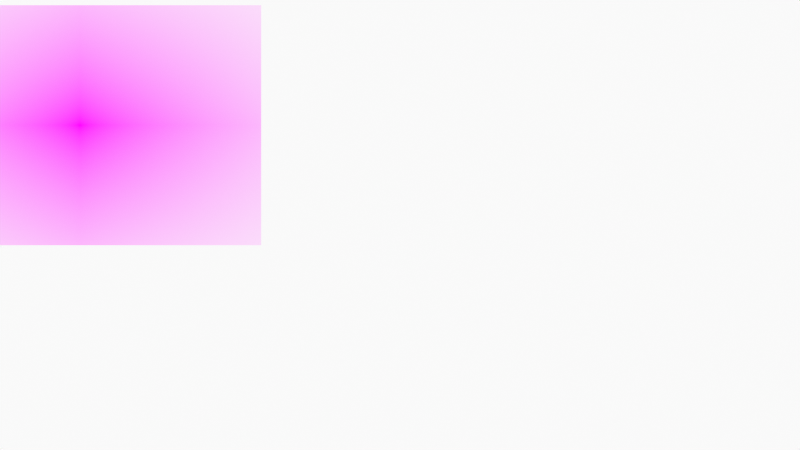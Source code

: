 # Source: ActiveAgilityDancerGestureAndBreakdown.blend  (saved by Blender 3.0.42; exported with 4.5.12 LTS)
import bpy
from mathutils import Matrix  # noqa: F401  (used for matrix-valued properties, if any)

bpy.ops.wm.read_factory_settings(use_empty=True)
scene = bpy.context.scene
scene.name = 'Scene'

# ---- collections
col_collection = bpy.data.collections.new('Collection'); scene.collection.children.link(col_collection)
col_camera = bpy.data.collections.new('Camera'); scene.collection.children.link(col_camera)

# ---- images (referenced by path relative to the original .blend; pixels are not part of the script)
import os
ASSET_DIR = os.environ.get("B2B_ASSET_DIR", "")  # directory of the original .blend (textures are referenced by path, not embedded)
HERE = os.path.dirname(os.path.abspath(__file__))  # packed textures are extracted next to this script under _unpacked/

def load_image(name, relpath, width, height, colorspace="sRGB"):
    """Load a texture the original file referenced (path relative to the .blend, or extracted next to this script)."""
    p = next((c for c in (os.path.join(HERE, relpath), os.path.join(ASSET_DIR, relpath)) if relpath and os.path.exists(c)), "")
    if p:
        img = bpy.data.images.load(p, check_existing=True)
        img.name = name
    else:  # same state as the original file: an image datablock whose file is absent (Cycles renders it pink)
        img = bpy.data.images.new(name, width, height)
        img.source = "FILE"
        img.filepath = "//" + (relpath or name)
    img.colorspace_settings.name = colorspace
    return img
img_97586053_03fb_40bc_9681_13df92c1ef57_active_agility_dancer_4153 = load_image('97586053-03fb-40bc-9681-13df92c1ef57-active-agility-dancer-4153', '97586053-03fb-40bc-9681-13df92c1ef57-active-agility-dancer-415307_20181205104231-356e5844-575a-46be-b342-4bcef08835d5.jpg', 1024, 1024, 'sRGB')

# ---- materials (node trees are filled in below, after node groups)
mat_solid_stroke = bpy.data.materials.new('Solid Stroke')
mat_solid_stroke.use_transparent_shadow = False
mat_squares_stroke = bpy.data.materials.new('Squares Stroke')
mat_squares_stroke.use_transparent_shadow = False
mat_solid_fill = bpy.data.materials.new('Solid Fill')
mat_solid_fill.use_transparent_shadow = False
mat_dots_stroke = bpy.data.materials.new('Dots Stroke')
mat_dots_stroke.use_transparent_shadow = False
mat_97586053_03fb_40bc_9681_13df92c1ef57_active_agility_dancer_4153 = bpy.data.materials.new('97586053-03fb-40bc-9681-13df92c1ef57-active-agility-dancer-4153')
mat_97586053_03fb_40bc_9681_13df92c1ef57_active_agility_dancer_4153.surface_render_method = 'BLENDED'
mat_97586053_03fb_40bc_9681_13df92c1ef57_active_agility_dancer_4153.blend_method = 'BLEND'
mat_97586053_03fb_40bc_9681_13df92c1ef57_active_agility_dancer_4153.use_transparent_shadow = False

# ---- node groups
ng_iap_shadeless = bpy.data.node_groups.new('IAP_SHADELESS', 'ShaderNodeTree')
_s = ng_iap_shadeless.interface.new_socket(name='Shader', in_out='OUTPUT', socket_type='NodeSocketShader')
_s = ng_iap_shadeless.interface.new_socket(name='Color', in_out='INPUT', socket_type='NodeSocketColor')
_N = ng_iap_shadeless.nodes; _L = ng_iap_shadeless.links
n0 = _N.new('NodeGroupOutput'); n0.name = 'Group Output'; n0.location = (0, 0)
n1 = _N.new('NodeGroupInput'); n1.name = 'Group Input'; n1.location = (-600, -240)
n2 = _N.new('ShaderNodeBsdfDiffuse'); n2.name = 'Diffuse BSDF'; n2.location = (-400, -60)
n3 = _N.new('ShaderNodeEmission'); n3.name = 'Emission'; n3.location = (-400, -240)
n4 = _N.new('ShaderNodeLightPath'); n4.name = 'Light Path'; n4.location = (-1200, 30)
n5 = _N.new('ShaderNodeMath'); n5.name = 'Math'; n5.location = (-800, 30)
n5.label = 'Bounce Count'
n5.operation = 'SUBTRACT'
n6 = _N.new('ShaderNodeMath'); n6.name = 'Math.001'; n6.location = (-600, 30)
n6.label = 'Camera or Refracted'
n6.operation = 'SUBTRACT'
n6.inputs[0].default_value = 1.0
n7 = _N.new('ShaderNodeMath'); n7.name = 'Math.002'; n7.location = (-1000, 390)
n7.label = 'Limit Reflections'
n7.operation = 'SUBTRACT'
n7.inputs[0].default_value = 2.0
n8 = _N.new('ShaderNodeMath'); n8.name = 'Math.003'; n8.location = (-800, 300)
n8.label = 'Camera Ray to Glossy'
n8.operation = 'MULTIPLY'
n9 = _N.new('ShaderNodeMath'); n9.name = 'Math.004'; n9.location = (-600, 210)
n9.label = 'Shadow or Reflection?'
n9.operation = 'MAXIMUM'
n10 = _N.new('ShaderNodeMath'); n10.name = 'Math.005'; n10.location = (-400, 120)
n10.label = 'Shadow, Reflect or Refract?'
n10.operation = 'MAXIMUM'
n11 = _N.new('ShaderNodeMixShader'); n11.name = 'Mix Shader'; n11.location = (-200, 0)
_L.new(n1.outputs[0], n2.inputs[0])
_L.new(n1.outputs[0], n3.inputs[0])
_L.new(n4.outputs[9], n5.inputs[0])
_L.new(n4.outputs[13], n5.inputs[1])
_L.new(n5.outputs[0], n6.inputs[1])
_L.new(n4.outputs[9], n7.inputs[1])
_L.new(n7.outputs[0], n8.inputs[0])
_L.new(n4.outputs[3], n8.inputs[1])
_L.new(n8.outputs[0], n9.inputs[0])
_L.new(n4.outputs[1], n9.inputs[1])
_L.new(n9.outputs[0], n10.inputs[0])
_L.new(n6.outputs[0], n10.inputs[1])
_L.new(n10.outputs[0], n11.inputs[0])
_L.new(n2.outputs[0], n11.inputs[1])
_L.new(n3.outputs[0], n11.inputs[2])
_L.new(n11.outputs[0], n0.inputs[0])
n0.is_active_output = True

# ---- material node trees
mat_dots_stroke.use_nodes = True; mat_dots_stroke.node_tree.nodes.clear()
_N = mat_dots_stroke.node_tree.nodes; _L = mat_dots_stroke.node_tree.links
n0 = _N.new('ShaderNodeOutputMaterial'); n0.name = 'Material Output'; n0.location = (300, 300)
n1 = _N.new('ShaderNodeBsdfPrincipled'); n1.name = 'Principled BSDF'; n1.location = (10, 300)
n1.distribution = 'GGX'
n1.subsurface_method = 'BURLEY'
n1.inputs[2].default_value = 0.4
n1.inputs[3].default_value = 1.45
n1.inputs[27].default_value = (0.0, 0.0, 0.0, 1.0)
n1.inputs[28].default_value = 1.0
_L.new(n1.outputs[0], n0.inputs[0])
n0.is_active_output = True
mat_97586053_03fb_40bc_9681_13df92c1ef57_active_agility_dancer_4153.use_nodes = True; mat_97586053_03fb_40bc_9681_13df92c1ef57_active_agility_dancer_4153.node_tree.nodes.clear()
_N = mat_97586053_03fb_40bc_9681_13df92c1ef57_active_agility_dancer_4153.node_tree.nodes; _L = mat_97586053_03fb_40bc_9681_13df92c1ef57_active_agility_dancer_4153.node_tree.links
n0 = _N.new('ShaderNodeOutputMaterial'); n0.name = 'Material Output'; n0.location = (300, 300)
n1 = _N.new('ShaderNodeTexImage'); n1.name = 'Image Texture'; n1.location = (-400, 60)
n1.image = img_97586053_03fb_40bc_9681_13df92c1ef57_active_agility_dancer_4153
n1.extension = 'CLIP'
n2 = _N.new('ShaderNodeGroup'); n2.name = 'Group'; n2.location = (-200, 60)
n2.node_tree = ng_iap_shadeless
n3 = _N.new('ShaderNodeBsdfTransparent'); n3.name = 'Transparent BSDF'; n3.location = (-200, 240)
n4 = _N.new('ShaderNodeMixShader'); n4.name = 'Mix Shader'; n4.location = (0, 300)
_L.new(n1.outputs[0], n2.inputs[0])
_L.new(n1.outputs[1], n4.inputs[0])
_L.new(n3.outputs[0], n4.inputs[1])
_L.new(n2.outputs[0], n4.inputs[2])
_L.new(n4.outputs[0], n0.inputs[0])
n0.is_active_output = True

# ---- world
world_world = bpy.data.worlds.new('World'); scene.world = world_world
world_world.use_nodes = True; world_world.node_tree.nodes.clear()
_N = world_world.node_tree.nodes; _L = world_world.node_tree.links
n0 = _N.new('ShaderNodeOutputWorld'); n0.name = 'World Output'; n0.location = (300, 300)
n1 = _N.new('ShaderNodeBackground'); n1.name = 'Background'; n1.location = (10, 300)
n1.inputs[0].default_value = (0.9513, 0.9513, 0.9513, 1.0)
_L.new(n1.outputs[0], n0.inputs[0])
n0.is_active_output = True
world_world.color = (0.9513, 0.9513, 0.9513)
world_world.use_sun_shadow = False
world_world.sun_shadow_jitter_overblur = 0.0

# ---- cameras
cam_camera = bpy.data.cameras.new('Camera')
cam_camera.type = 'ORTHO'
cam_camera.ortho_scale = 10.0
cam_camera.display_size = 2.0

# ---- meshes
me_97586053_03fb_40bc_9681_13df92c1ef57_active_agility_dancer_4153 = bpy.data.meshes.new('97586053-03fb-40bc-9681-13df92c1ef57-active-agility-dancer-4153')
me_97586053_03fb_40bc_9681_13df92c1ef57_active_agility_dancer_4153.from_pydata([(-0.7549, -0.5, 0.0), (0.7549, -0.5, 0.0), (-0.7549, 0.5, 0.0), (0.7549, 0.5, 0.0)], [], [(0, 1, 3, 2)])
_uv = me_97586053_03fb_40bc_9681_13df92c1ef57_active_agility_dancer_4153.uv_layers.new(name='UVMap')
_uv.uv.foreach_set('vector', [0.0, 0.0, 1.0, 0.0, 1.0, 1.0, 0.0, 1.0])
me_97586053_03fb_40bc_9681_13df92c1ef57_active_agility_dancer_4153.materials.append(mat_97586053_03fb_40bc_9681_13df92c1ef57_active_agility_dancer_4153)
me_97586053_03fb_40bc_9681_13df92c1ef57_active_agility_dancer_4153.use_remesh_fix_poles = True
me_97586053_03fb_40bc_9681_13df92c1ef57_active_agility_dancer_4153.use_remesh_preserve_attributes = False
me_97586053_03fb_40bc_9681_13df92c1ef57_active_agility_dancer_4153.update()

# ---- objects
ob_stroke = bpy.data.objects.new('Stroke', None)
ob_97586053_03fb_40bc_9681_13df92c1ef57_active_agility_dancer_4153 = bpy.data.objects.new('97586053-03fb-40bc-9681-13df92c1ef57-active-agility-dancer-4153', me_97586053_03fb_40bc_9681_13df92c1ef57_active_agility_dancer_4153)
ob_camera = bpy.data.objects.new('Camera', cam_camera)

# ---- transforms, parenting, visibility, modifiers, constraints
ob_stroke.location = (0.0, 0.0, 0.0)
ob_stroke.empty_display_size = 0.2
ob_stroke.empty_image_offset = (0.0, 0.0)
ob_stroke.empty_image_side = 'FRONT'
ob_stroke.use_grease_pencil_lights = True
ob_stroke.lineart.crease_threshold = 0.0
ob_97586053_03fb_40bc_9681_13df92c1ef57_active_agility_dancer_4153.location = (-4.0, 0.0, 1.25)
ob_97586053_03fb_40bc_9681_13df92c1ef57_active_agility_dancer_4153.rotation_euler = (1.571, 0.0, 0.0)
ob_97586053_03fb_40bc_9681_13df92c1ef57_active_agility_dancer_4153.scale = (3.0, 3.0, 3.0)
ob_camera.location = (0.0, -12.0, 0.0)
ob_camera.rotation_euler = (1.571, -0.0, -0.0)
ob_camera.empty_image_side = 'FRONT'
ob_camera.lineart.crease_threshold = 0.0

# ---- collection membership
col_collection.objects.link(ob_stroke)
col_collection.objects.link(ob_97586053_03fb_40bc_9681_13df92c1ef57_active_agility_dancer_4153)
col_camera.objects.link(ob_camera)

# ---- scene / render settings (as saved in the file)
scene.camera = ob_camera
scene.frame_start = 1; scene.frame_end = 250; scene.frame_set(1)
scene.render.engine = 'BLENDER_EEVEE_NEXT'
scene.cycles.use_denoising = False
scene.cycles.samples = 128
scene.cycles.sampling_pattern = 'TABULATED_SOBOL'
scene.cycles.use_adaptive_sampling = False
scene.cycles.use_light_tree = False
scene.view_settings.view_transform = 'Standard'
bpy.context.view_layer.update()
